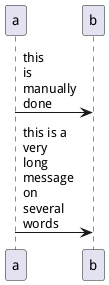

The diagram above was rendered by PlantUML. Its source (embedded in the PNG):
@startuml
skinparam maxMessageSize 50
participant a
participant b
a -> b : this\nis\nmanually\ndone
a -> b : this is a very long message on several words
@enduml